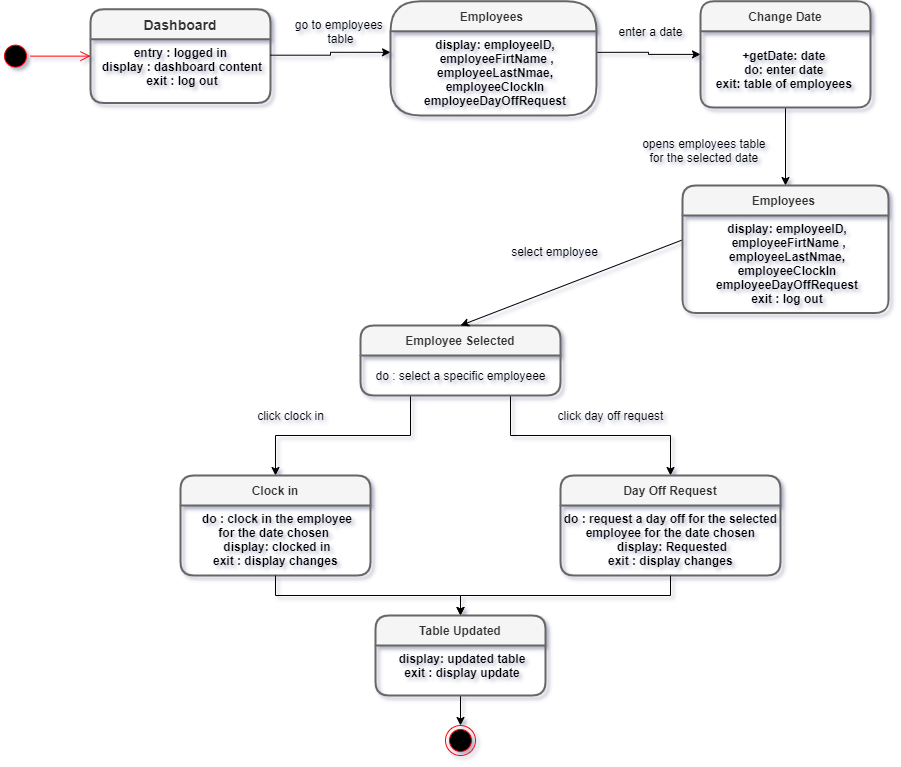

The diagram above was exported from draw.io. Its source (the exported page's mxGraphModel, read from the mxfile embedded in the PNG):
<mxGraphModel dx="630" dy="386" grid="1" gridSize="10" guides="1" tooltips="1" connect="1" arrows="1" fold="1" page="1" pageScale="1" pageWidth="827" pageHeight="1169" background="#ffffff" math="0" shadow="1">
  <root>
    <mxCell id="0" />
    <mxCell id="1" parent="0" />
    <mxCell id="XqXcfoKD9A85Ub6jjN7a-1" value="Dashboard" style="swimlane;childLayout=stackLayout;horizontal=1;startSize=30;horizontalStack=0;rounded=1;fontSize=14;fontStyle=1;strokeWidth=2;resizeParent=0;resizeLast=1;shadow=0;dashed=0;align=center;fillColor=#f5f5f5;strokeColor=#666666;fontColor=#333333;" parent="1" vertex="1">
      <mxGeometry x="100" y="53.75" width="180" height="93.75" as="geometry">
        <mxRectangle x="260" y="170" width="70" height="30" as="alternateBounds" />
      </mxGeometry>
    </mxCell>
    <mxCell id="XqXcfoKD9A85Ub6jjN7a-2" value="entry : logged in &#10;display : dashboard content&#10;exit : log out" style="align=center;strokeColor=none;fillColor=none;spacingLeft=4;fontSize=12;verticalAlign=top;resizable=0;rotatable=0;part=1;fontStyle=1" parent="XqXcfoKD9A85Ub6jjN7a-1" vertex="1">
      <mxGeometry y="30" width="180" height="63.75" as="geometry" />
    </mxCell>
    <mxCell id="jhgLI9iUMsfA0KgXkKI1-12" style="edgeStyle=orthogonalEdgeStyle;rounded=0;orthogonalLoop=1;jettySize=auto;html=1;exitX=0.5;exitY=1;exitDx=0;exitDy=0;entryX=0.5;entryY=0;entryDx=0;entryDy=0;" parent="1" source="jhgLI9iUMsfA0KgXkKI1-2" target="jhgLI9iUMsfA0KgXkKI1-5" edge="1">
      <mxGeometry relative="1" as="geometry" />
    </mxCell>
    <mxCell id="XqXcfoKD9A85Ub6jjN7a-23" value="" style="ellipse;html=1;shape=endState;fillColor=#000000;strokeColor=#ff0000;fontSize=12;align=center;" parent="1" vertex="1">
      <mxGeometry x="455" y="770" width="30" height="30" as="geometry" />
    </mxCell>
    <mxCell id="XqXcfoKD9A85Ub6jjN7a-27" value="" style="ellipse;html=1;shape=startState;fillColor=#000000;strokeColor=#ff0000;fontSize=12;align=center;" parent="1" vertex="1">
      <mxGeometry x="10" y="85.63" width="30" height="30" as="geometry" />
    </mxCell>
    <mxCell id="XqXcfoKD9A85Ub6jjN7a-28" value="" style="edgeStyle=orthogonalEdgeStyle;html=1;verticalAlign=bottom;endArrow=open;endSize=8;strokeColor=#ff0000;fontSize=12;entryX=0;entryY=0.5;entryDx=0;entryDy=0;" parent="1" source="XqXcfoKD9A85Ub6jjN7a-27" target="XqXcfoKD9A85Ub6jjN7a-1" edge="1">
      <mxGeometry relative="1" as="geometry">
        <mxPoint x="70" y="180" as="targetPoint" />
      </mxGeometry>
    </mxCell>
    <mxCell id="6jJ9W1CNfWyuutHRcygl-12" style="edgeStyle=orthogonalEdgeStyle;rounded=0;orthogonalLoop=1;jettySize=auto;html=1;entryX=0;entryY=0.5;entryDx=0;entryDy=0;exitX=1;exitY=0.25;exitDx=0;exitDy=0;" parent="1" source="6jJ9W1CNfWyuutHRcygl-5" target="jhgLI9iUMsfA0KgXkKI1-2" edge="1">
      <mxGeometry relative="1" as="geometry">
        <mxPoint x="646" y="98" as="sourcePoint" />
        <mxPoint x="410" y="-233" as="targetPoint" />
      </mxGeometry>
    </mxCell>
    <mxCell id="6jJ9W1CNfWyuutHRcygl-22" style="edgeStyle=orthogonalEdgeStyle;rounded=0;orthogonalLoop=1;jettySize=auto;html=1;exitX=0.25;exitY=1;exitDx=0;exitDy=0;entryX=0.5;entryY=0;entryDx=0;entryDy=0;" parent="1" source="XqXcfoKD9A85Ub6jjN7a-14" target="XqXcfoKD9A85Ub6jjN7a-33" edge="1">
      <mxGeometry relative="1" as="geometry" />
    </mxCell>
    <mxCell id="6jJ9W1CNfWyuutHRcygl-23" style="edgeStyle=orthogonalEdgeStyle;rounded=0;orthogonalLoop=1;jettySize=auto;html=1;exitX=0.75;exitY=1;exitDx=0;exitDy=0;entryX=0.5;entryY=0;entryDx=0;entryDy=0;" parent="1" source="XqXcfoKD9A85Ub6jjN7a-14" target="XqXcfoKD9A85Ub6jjN7a-38" edge="1">
      <mxGeometry relative="1" as="geometry" />
    </mxCell>
    <mxCell id="5tnK_WakcBE9aRuHkxky-1" value="go to employees &lt;br&gt;table" style="text;html=1;align=center;verticalAlign=middle;resizable=0;points=[];autosize=1;" parent="1" vertex="1">
      <mxGeometry x="300" y="61.25" width="100" height="30" as="geometry" />
    </mxCell>
    <mxCell id="jhgLI9iUMsfA0KgXkKI1-4" value="enter a date" style="text;html=1;align=center;verticalAlign=middle;resizable=0;points=[];autosize=1;" parent="1" vertex="1">
      <mxGeometry x="620" y="65.63" width="80" height="20" as="geometry" />
    </mxCell>
    <mxCell id="jhgLI9iUMsfA0KgXkKI1-10" style="edgeStyle=orthogonalEdgeStyle;rounded=0;orthogonalLoop=1;jettySize=auto;html=1;exitX=1;exitY=0.25;exitDx=0;exitDy=0;entryX=0;entryY=0.25;entryDx=0;entryDy=0;" parent="1" source="XqXcfoKD9A85Ub6jjN7a-2" target="6jJ9W1CNfWyuutHRcygl-5" edge="1">
      <mxGeometry relative="1" as="geometry" />
    </mxCell>
    <mxCell id="jhgLI9iUMsfA0KgXkKI1-11" value="opens employees table &lt;br&gt;for&amp;nbsp;the selected date&amp;nbsp;" style="text;html=1;align=center;verticalAlign=middle;resizable=0;points=[];autosize=1;" parent="1" vertex="1">
      <mxGeometry x="645" y="180" width="140" height="30" as="geometry" />
    </mxCell>
    <mxCell id="6jJ9W1CNfWyuutHRcygl-4" value=" Employees  " style="swimlane;childLayout=stackLayout;horizontal=1;startSize=30;horizontalStack=0;rounded=1;fontSize=12;fontStyle=1;strokeWidth=2;resizeParent=0;resizeLast=1;shadow=0;dashed=0;align=center;fillColor=#f5f5f5;strokeColor=#666666;fontColor=#333333;arcSize=34;" parent="1" vertex="1">
      <mxGeometry x="400" y="45.78" width="206" height="114.22" as="geometry">
        <mxRectangle x="260" y="170" width="70" height="30" as="alternateBounds" />
      </mxGeometry>
    </mxCell>
    <mxCell id="6jJ9W1CNfWyuutHRcygl-5" value="display: employeeID,&#10; employeeFirtName ,&#10;employeeLastNmae,&#10;employeeClockIn&#10;employeeDayOffRequest" style="align=center;strokeColor=none;fillColor=none;spacingLeft=4;fontSize=12;verticalAlign=top;resizable=0;rotatable=0;part=1;fontStyle=1" parent="6jJ9W1CNfWyuutHRcygl-4" vertex="1">
      <mxGeometry y="30" width="206" height="84.22" as="geometry" />
    </mxCell>
    <mxCell id="jhgLI9iUMsfA0KgXkKI1-2" value="Change Date" style="swimlane;childLayout=stackLayout;horizontal=1;startSize=30;horizontalStack=0;rounded=1;fontSize=12;fontStyle=1;strokeWidth=2;resizeParent=0;resizeLast=1;shadow=0;dashed=0;align=center;fillColor=#f5f5f5;strokeColor=#666666;fontColor=#333333;" parent="1" vertex="1">
      <mxGeometry x="710" y="45.78" width="170" height="106.25" as="geometry">
        <mxRectangle x="260" y="170" width="70" height="30" as="alternateBounds" />
      </mxGeometry>
    </mxCell>
    <mxCell id="jhgLI9iUMsfA0KgXkKI1-3" value="&lt;b&gt;+getDate: date&amp;nbsp;&lt;br&gt;do: enter date&amp;nbsp;&lt;br&gt;exit: table of employees&amp;nbsp;&lt;/b&gt;" style="text;html=1;align=center;verticalAlign=middle;resizable=0;points=[];autosize=1;" parent="jhgLI9iUMsfA0KgXkKI1-2" vertex="1">
      <mxGeometry y="30" width="170" height="76.25" as="geometry" />
    </mxCell>
    <mxCell id="XqXcfoKD9A85Ub6jjN7a-38" value="Day Off Request" style="swimlane;childLayout=stackLayout;horizontal=1;startSize=30;horizontalStack=0;rounded=1;fontSize=12;fontStyle=1;strokeWidth=2;resizeParent=0;resizeLast=1;shadow=0;dashed=0;align=center;fillColor=#f5f5f5;strokeColor=#666666;fontColor=#333333;" parent="1" vertex="1">
      <mxGeometry x="570" y="520" width="220" height="100" as="geometry">
        <mxRectangle x="260" y="170" width="70" height="30" as="alternateBounds" />
      </mxGeometry>
    </mxCell>
    <mxCell id="XqXcfoKD9A85Ub6jjN7a-39" value="do : request a day off for the selected &#10;employee for the date chosen &#10;display: Requested&#10;exit : display changes &#10;" style="align=center;strokeColor=none;fillColor=none;spacingLeft=4;fontSize=12;verticalAlign=top;resizable=0;rotatable=0;part=1;fontStyle=1" parent="XqXcfoKD9A85Ub6jjN7a-38" vertex="1">
      <mxGeometry y="30" width="220" height="70" as="geometry" />
    </mxCell>
    <mxCell id="XqXcfoKD9A85Ub6jjN7a-33" value="Clock in" style="swimlane;childLayout=stackLayout;horizontal=1;startSize=30;horizontalStack=0;rounded=1;fontSize=12;fontStyle=1;strokeWidth=2;resizeParent=0;resizeLast=1;shadow=0;dashed=0;align=center;fillColor=#f5f5f5;strokeColor=#666666;fontColor=#333333;" parent="1" vertex="1">
      <mxGeometry x="190" y="520" width="190" height="100" as="geometry">
        <mxRectangle x="260" y="170" width="70" height="30" as="alternateBounds" />
      </mxGeometry>
    </mxCell>
    <mxCell id="XqXcfoKD9A85Ub6jjN7a-34" value="do : clock in the employee&#10;for the date chosen  &#10;display: clocked in&#10;exit : display changes &#10;" style="align=center;strokeColor=none;fillColor=none;spacingLeft=4;fontSize=12;verticalAlign=top;resizable=0;rotatable=0;part=1;fontStyle=1" parent="XqXcfoKD9A85Ub6jjN7a-33" vertex="1">
      <mxGeometry y="30" width="190" height="70" as="geometry" />
    </mxCell>
    <mxCell id="XqXcfoKD9A85Ub6jjN7a-14" value="Employee Selected" style="swimlane;childLayout=stackLayout;horizontal=1;startSize=30;horizontalStack=0;rounded=1;fontSize=12;fontStyle=1;strokeWidth=2;resizeParent=0;resizeLast=1;shadow=0;dashed=0;align=center;fillColor=#f5f5f5;strokeColor=#666666;fontColor=#333333;" parent="1" vertex="1">
      <mxGeometry x="370" y="370" width="200" height="70" as="geometry">
        <mxRectangle x="260" y="170" width="70" height="30" as="alternateBounds" />
      </mxGeometry>
    </mxCell>
    <mxCell id="6jJ9W1CNfWyuutHRcygl-21" value="do : select a specific employeee" style="text;html=1;align=center;verticalAlign=middle;resizable=0;points=[];autosize=1;" parent="XqXcfoKD9A85Ub6jjN7a-14" vertex="1">
      <mxGeometry y="30" width="200" height="40" as="geometry" />
    </mxCell>
    <mxCell id="jhgLI9iUMsfA0KgXkKI1-20" value="" style="endArrow=classic;html=1;exitX=0;exitY=0.25;exitDx=0;exitDy=0;entryX=0.5;entryY=0;entryDx=0;entryDy=0;" parent="1" source="jhgLI9iUMsfA0KgXkKI1-6" target="XqXcfoKD9A85Ub6jjN7a-14" edge="1">
      <mxGeometry width="50" height="50" relative="1" as="geometry">
        <mxPoint x="470" y="320" as="sourcePoint" />
        <mxPoint x="460" y="350" as="targetPoint" />
      </mxGeometry>
    </mxCell>
    <mxCell id="jhgLI9iUMsfA0KgXkKI1-5" value="Employees " style="swimlane;childLayout=stackLayout;horizontal=1;startSize=30;horizontalStack=0;rounded=1;fontSize=12;fontStyle=1;strokeWidth=2;resizeParent=0;resizeLast=1;shadow=0;dashed=0;align=center;fillColor=#f5f5f5;strokeColor=#666666;fontColor=#333333;" parent="1" vertex="1">
      <mxGeometry x="692" y="230" width="206" height="127.49" as="geometry">
        <mxRectangle x="260" y="170" width="70" height="30" as="alternateBounds" />
      </mxGeometry>
    </mxCell>
    <mxCell id="jhgLI9iUMsfA0KgXkKI1-6" value="display: employeeID,&#10; employeeFirtName ,&#10;employeeLastNmae,&#10;employeeClockIn&#10;employeeDayOffRequest&#10;exit : log out" style="align=center;strokeColor=none;fillColor=none;spacingLeft=4;fontSize=12;verticalAlign=top;resizable=0;rotatable=0;part=1;fontStyle=1" parent="jhgLI9iUMsfA0KgXkKI1-5" vertex="1">
      <mxGeometry y="30" width="206" height="97.49" as="geometry" />
    </mxCell>
    <mxCell id="jhgLI9iUMsfA0KgXkKI1-23" value="select employee" style="text;html=1;align=center;verticalAlign=middle;resizable=0;points=[];autosize=1;" parent="1" vertex="1">
      <mxGeometry x="514" y="286" width="100" height="20" as="geometry" />
    </mxCell>
    <mxCell id="jhgLI9iUMsfA0KgXkKI1-24" style="edgeStyle=orthogonalEdgeStyle;rounded=0;orthogonalLoop=1;jettySize=auto;html=1;exitX=0.5;exitY=1;exitDx=0;exitDy=0;entryX=0.5;entryY=0;entryDx=0;entryDy=0;" parent="1" source="XqXcfoKD9A85Ub6jjN7a-34" target="6jJ9W1CNfWyuutHRcygl-35" edge="1">
      <mxGeometry relative="1" as="geometry" />
    </mxCell>
    <mxCell id="jhgLI9iUMsfA0KgXkKI1-25" style="edgeStyle=orthogonalEdgeStyle;rounded=0;orthogonalLoop=1;jettySize=auto;html=1;exitX=0.5;exitY=1;exitDx=0;exitDy=0;entryX=0.5;entryY=0;entryDx=0;entryDy=0;" parent="1" source="XqXcfoKD9A85Ub6jjN7a-39" target="6jJ9W1CNfWyuutHRcygl-35" edge="1">
      <mxGeometry relative="1" as="geometry">
        <mxPoint x="530" y="680" as="targetPoint" />
      </mxGeometry>
    </mxCell>
    <mxCell id="jhgLI9iUMsfA0KgXkKI1-26" style="edgeStyle=orthogonalEdgeStyle;rounded=0;orthogonalLoop=1;jettySize=auto;html=1;exitX=0.5;exitY=1;exitDx=0;exitDy=0;entryX=0.5;entryY=0;entryDx=0;entryDy=0;" parent="1" source="6jJ9W1CNfWyuutHRcygl-36" target="XqXcfoKD9A85Ub6jjN7a-23" edge="1">
      <mxGeometry relative="1" as="geometry" />
    </mxCell>
    <mxCell id="jhgLI9iUMsfA0KgXkKI1-27" value="click clock in" style="text;html=1;align=center;verticalAlign=middle;resizable=0;points=[];autosize=1;" parent="1" vertex="1">
      <mxGeometry x="260" y="450" width="80" height="20" as="geometry" />
    </mxCell>
    <mxCell id="jhgLI9iUMsfA0KgXkKI1-29" value="click day off request" style="text;html=1;align=center;verticalAlign=middle;resizable=0;points=[];autosize=1;" parent="1" vertex="1">
      <mxGeometry x="560" y="450" width="120" height="20" as="geometry" />
    </mxCell>
    <mxCell id="6jJ9W1CNfWyuutHRcygl-35" value="Table Updated" style="swimlane;childLayout=stackLayout;horizontal=1;startSize=30;horizontalStack=0;rounded=1;fontSize=12;fontStyle=1;strokeWidth=2;resizeParent=0;resizeLast=1;shadow=0;dashed=0;align=center;fillColor=#f5f5f5;strokeColor=#666666;fontColor=#333333;" parent="1" vertex="1">
      <mxGeometry x="385" y="660" width="170" height="80" as="geometry">
        <mxRectangle x="260" y="170" width="70" height="30" as="alternateBounds" />
      </mxGeometry>
    </mxCell>
    <mxCell id="6jJ9W1CNfWyuutHRcygl-36" value="display: updated table&#10;exit : display update&#10;" style="align=center;strokeColor=none;fillColor=none;spacingLeft=4;fontSize=12;verticalAlign=top;resizable=0;rotatable=0;part=1;fontStyle=1" parent="6jJ9W1CNfWyuutHRcygl-35" vertex="1">
      <mxGeometry y="30" width="170" height="50" as="geometry" />
    </mxCell>
  </root>
</mxGraphModel>